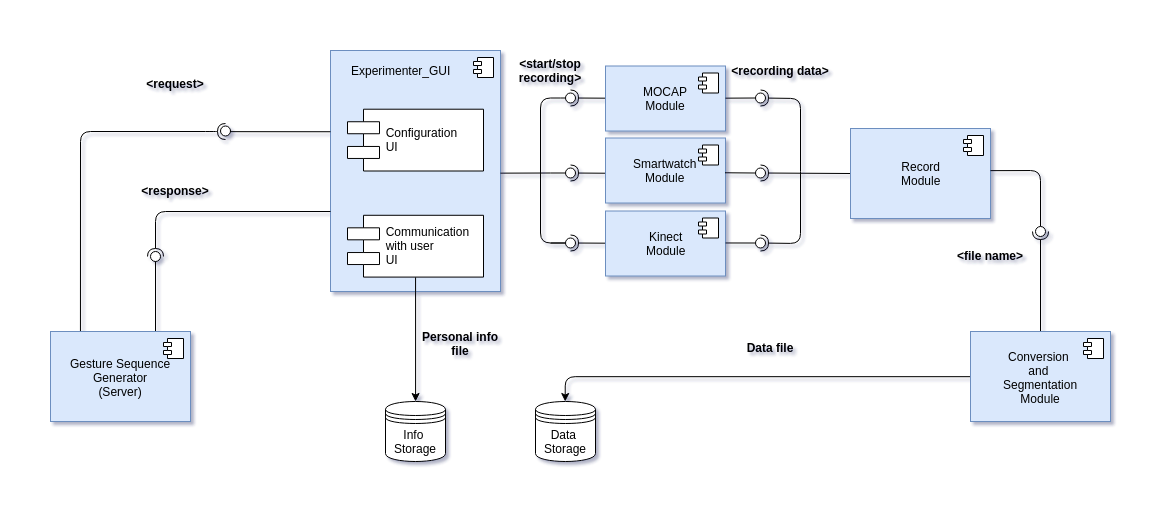

The diagram above was exported from draw.io. Its source (the exported page's mxGraphModel, read from the mxfile embedded in the PNG):
<mxGraphModel dx="1257" dy="550" grid="1" gridSize="10" guides="1" tooltips="1" connect="1" arrows="1" fold="1" page="1" pageScale="1" pageWidth="1169" pageHeight="827" math="0" shadow="1">
  <root>
    <mxCell id="0" />
    <mxCell id="1" parent="0" />
    <mxCell id="H1WEsJGy9bDUGQjFToCi-1" value="Experimenter_GUI" style="html=1;spacingTop=-200;spacingLeft=-30;fillColor=#dae8fc;strokeColor=#6c8ebf;" vertex="1" parent="1">
      <mxGeometry x="360" y="159" width="170" height="241" as="geometry" />
    </mxCell>
    <mxCell id="H1WEsJGy9bDUGQjFToCi-2" value="" style="shape=component;jettyWidth=8;jettyHeight=4;" vertex="1" parent="H1WEsJGy9bDUGQjFToCi-1">
      <mxGeometry x="1" width="20" height="20" relative="1" as="geometry">
        <mxPoint x="-27" y="7" as="offset" />
      </mxGeometry>
    </mxCell>
    <mxCell id="H1WEsJGy9bDUGQjFToCi-14" value="Configuration&#10;UI" style="shape=component;align=left;spacingLeft=36;" vertex="1" parent="H1WEsJGy9bDUGQjFToCi-1">
      <mxGeometry x="17" y="58.7051282051282" width="136" height="61.79487179487179" as="geometry" />
    </mxCell>
    <mxCell id="H1WEsJGy9bDUGQjFToCi-15" value="Communication &#10;with user&#10;UI" style="shape=component;align=left;spacingLeft=36;" vertex="1" parent="H1WEsJGy9bDUGQjFToCi-1">
      <mxGeometry x="17" y="164.78632478632477" width="136" height="61.79487179487179" as="geometry" />
    </mxCell>
    <mxCell id="H1WEsJGy9bDUGQjFToCi-6" value="Info&amp;nbsp;&lt;br&gt;Storage" style="shape=datastore;whiteSpace=wrap;html=1;" vertex="1" parent="1">
      <mxGeometry x="415" y="510" width="60" height="60" as="geometry" />
    </mxCell>
    <mxCell id="H1WEsJGy9bDUGQjFToCi-45" value="" style="rounded=1;orthogonalLoop=1;jettySize=auto;html=1;endArrow=halfCircle;endFill=0;endSize=6;strokeWidth=1;exitX=0.333;exitY=0;exitDx=0;exitDy=0;exitPerimeter=0;" edge="1" parent="1">
      <mxGeometry relative="1" as="geometry">
        <mxPoint x="109.94" y="440.5" as="sourcePoint" />
        <mxPoint x="255" y="240" as="targetPoint" />
        <Array as="points">
          <mxPoint x="110" y="240" />
          <mxPoint x="245" y="240" />
        </Array>
      </mxGeometry>
    </mxCell>
    <mxCell id="H1WEsJGy9bDUGQjFToCi-50" value="&lt;request&gt;" style="text;align=center;fontStyle=1;verticalAlign=middle;spacingLeft=3;spacingRight=3;strokeColor=none;rotatable=0;points=[[0,0.5],[1,0.5]];portConstraint=eastwest;" vertex="1" parent="1">
      <mxGeometry x="165" y="180" width="80" height="26" as="geometry" />
    </mxCell>
    <mxCell id="H1WEsJGy9bDUGQjFToCi-70" value="" style="rounded=1;orthogonalLoop=1;jettySize=auto;html=1;endArrow=halfCircle;endFill=0;entryX=0.5;entryY=0.5;entryDx=0;entryDy=0;endSize=6;strokeWidth=1;" edge="1" target="H1WEsJGy9bDUGQjFToCi-71" parent="1">
      <mxGeometry relative="1" as="geometry">
        <mxPoint x="360" y="320" as="sourcePoint" />
        <Array as="points">
          <mxPoint x="360" y="320" />
          <mxPoint x="185" y="320" />
        </Array>
      </mxGeometry>
    </mxCell>
    <mxCell id="H1WEsJGy9bDUGQjFToCi-71" value="" style="ellipse;whiteSpace=wrap;html=1;fontFamily=Helvetica;fontSize=12;fontColor=#000000;align=center;strokeColor=#000000;fillColor=#ffffff;points=[];aspect=fixed;resizable=0;" vertex="1" parent="1">
      <mxGeometry x="180" y="360" width="10" height="10" as="geometry" />
    </mxCell>
    <mxCell id="H1WEsJGy9bDUGQjFToCi-76" value="" style="endArrow=none;html=1;exitX=0.75;exitY=0;exitDx=0;exitDy=0;" edge="1" parent="1" target="H1WEsJGy9bDUGQjFToCi-71">
      <mxGeometry width="50" height="50" relative="1" as="geometry">
        <mxPoint x="185" y="440" as="sourcePoint" />
        <mxPoint x="184" y="380" as="targetPoint" />
        <Array as="points" />
      </mxGeometry>
    </mxCell>
    <mxCell id="H1WEsJGy9bDUGQjFToCi-83" value="&lt;response&gt;" style="text;align=center;fontStyle=1;verticalAlign=middle;spacingLeft=3;spacingRight=3;strokeColor=none;rotatable=0;points=[[0,0.5],[1,0.5]];portConstraint=eastwest;" vertex="1" parent="1">
      <mxGeometry x="165" y="287" width="80" height="26" as="geometry" />
    </mxCell>
    <mxCell id="H1WEsJGy9bDUGQjFToCi-84" value="" style="ellipse;whiteSpace=wrap;html=1;fontFamily=Helvetica;fontSize=12;fontColor=#000000;align=center;strokeColor=#000000;fillColor=#ffffff;points=[];aspect=fixed;resizable=0;" vertex="1" parent="1">
      <mxGeometry x="250" y="234.5" width="10" height="10" as="geometry" />
    </mxCell>
    <mxCell id="H1WEsJGy9bDUGQjFToCi-88" style="edgeStyle=orthogonalEdgeStyle;rounded=0;orthogonalLoop=1;jettySize=auto;html=1;exitX=0.5;exitY=1;exitDx=0;exitDy=0;entryX=0.5;entryY=0;entryDx=0;entryDy=0;" edge="1" parent="1" source="H1WEsJGy9bDUGQjFToCi-15" target="H1WEsJGy9bDUGQjFToCi-6">
      <mxGeometry relative="1" as="geometry" />
    </mxCell>
    <mxCell id="H1WEsJGy9bDUGQjFToCi-89" value="Personal info&#10;file" style="text;align=center;fontStyle=1;verticalAlign=middle;spacingLeft=3;spacingRight=3;strokeColor=none;rotatable=0;points=[[0,0.5],[1,0.5]];portConstraint=eastwest;" vertex="1" parent="1">
      <mxGeometry x="450" y="440" width="80" height="26" as="geometry" />
    </mxCell>
    <mxCell id="H1WEsJGy9bDUGQjFToCi-98" value="" style="endArrow=none;html=1;entryX=0.996;entryY=0.515;entryDx=0;entryDy=0;entryPerimeter=0;" edge="1" parent="1">
      <mxGeometry width="50" height="50" relative="1" as="geometry">
        <mxPoint x="580" y="281.5" as="sourcePoint" />
        <mxPoint x="529.96" y="281.65" as="targetPoint" />
        <Array as="points" />
      </mxGeometry>
    </mxCell>
    <mxCell id="H1WEsJGy9bDUGQjFToCi-99" value="" style="rounded=0;orthogonalLoop=1;jettySize=auto;html=1;endArrow=none;endFill=0;" edge="1" target="H1WEsJGy9bDUGQjFToCi-101" parent="1">
      <mxGeometry relative="1" as="geometry">
        <mxPoint x="579.9999999999998" y="281.5" as="sourcePoint" />
      </mxGeometry>
    </mxCell>
    <mxCell id="H1WEsJGy9bDUGQjFToCi-100" value="" style="rounded=0;orthogonalLoop=1;jettySize=auto;html=1;endArrow=halfCircle;endFill=0;entryX=0.5;entryY=0.5;entryDx=0;entryDy=0;endSize=6;strokeWidth=1;exitX=0.004;exitY=0.542;exitDx=0;exitDy=0;exitPerimeter=0;" edge="1" target="H1WEsJGy9bDUGQjFToCi-101" parent="1" source="H1WEsJGy9bDUGQjFToCi-131">
      <mxGeometry relative="1" as="geometry">
        <mxPoint x="619.9999999999998" y="281.5" as="sourcePoint" />
      </mxGeometry>
    </mxCell>
    <mxCell id="H1WEsJGy9bDUGQjFToCi-101" value="" style="ellipse;whiteSpace=wrap;html=1;fontFamily=Helvetica;fontSize=12;fontColor=#000000;align=center;strokeColor=#000000;fillColor=#ffffff;points=[];aspect=fixed;resizable=0;" vertex="1" parent="1">
      <mxGeometry x="594.9999999999998" y="276.5" width="10" height="10" as="geometry" />
    </mxCell>
    <mxCell id="H1WEsJGy9bDUGQjFToCi-102" value="" style="endArrow=none;html=1;" edge="1" parent="1">
      <mxGeometry width="50" height="50" relative="1" as="geometry">
        <mxPoint x="570" y="281.5" as="sourcePoint" />
        <mxPoint x="590" y="206.5" as="targetPoint" />
        <Array as="points">
          <mxPoint x="570" y="206.5" />
        </Array>
      </mxGeometry>
    </mxCell>
    <mxCell id="H1WEsJGy9bDUGQjFToCi-103" value="" style="endArrow=none;html=1;" edge="1" parent="1" source="H1WEsJGy9bDUGQjFToCi-114">
      <mxGeometry width="50" height="50" relative="1" as="geometry">
        <mxPoint x="600" y="351.5" as="sourcePoint" />
        <mxPoint x="570" y="281.5000000000001" as="targetPoint" />
        <Array as="points">
          <mxPoint x="570" y="351.5" />
        </Array>
      </mxGeometry>
    </mxCell>
    <mxCell id="H1WEsJGy9bDUGQjFToCi-112" value="" style="rounded=0;orthogonalLoop=1;jettySize=auto;html=1;endArrow=none;endFill=0;" edge="1" target="H1WEsJGy9bDUGQjFToCi-114" parent="1">
      <mxGeometry relative="1" as="geometry">
        <mxPoint x="580" y="351.5" as="sourcePoint" />
      </mxGeometry>
    </mxCell>
    <mxCell id="H1WEsJGy9bDUGQjFToCi-113" value="" style="rounded=0;orthogonalLoop=1;jettySize=auto;html=1;endArrow=halfCircle;endFill=0;entryX=0.5;entryY=0.5;entryDx=0;entryDy=0;endSize=6;strokeWidth=1;" edge="1" target="H1WEsJGy9bDUGQjFToCi-114" parent="1" source="H1WEsJGy9bDUGQjFToCi-133">
      <mxGeometry relative="1" as="geometry">
        <mxPoint x="620" y="351.5" as="sourcePoint" />
      </mxGeometry>
    </mxCell>
    <mxCell id="H1WEsJGy9bDUGQjFToCi-114" value="" style="ellipse;whiteSpace=wrap;html=1;fontFamily=Helvetica;fontSize=12;fontColor=#000000;align=center;strokeColor=#000000;fillColor=#ffffff;points=[];aspect=fixed;resizable=0;" vertex="1" parent="1">
      <mxGeometry x="595" y="346.5" width="10" height="10" as="geometry" />
    </mxCell>
    <mxCell id="H1WEsJGy9bDUGQjFToCi-118" value="" style="rounded=0;orthogonalLoop=1;jettySize=auto;html=1;endArrow=none;endFill=0;" edge="1" target="H1WEsJGy9bDUGQjFToCi-120" parent="1">
      <mxGeometry relative="1" as="geometry">
        <mxPoint x="590" y="206.5" as="sourcePoint" />
      </mxGeometry>
    </mxCell>
    <mxCell id="H1WEsJGy9bDUGQjFToCi-119" value="" style="rounded=0;orthogonalLoop=1;jettySize=auto;html=1;endArrow=halfCircle;endFill=0;entryX=0.5;entryY=0.5;entryDx=0;entryDy=0;endSize=6;strokeWidth=1;" edge="1" target="H1WEsJGy9bDUGQjFToCi-120" parent="1" source="H1WEsJGy9bDUGQjFToCi-129">
      <mxGeometry relative="1" as="geometry">
        <mxPoint x="620" y="206.5" as="sourcePoint" />
      </mxGeometry>
    </mxCell>
    <mxCell id="H1WEsJGy9bDUGQjFToCi-120" value="" style="ellipse;whiteSpace=wrap;html=1;fontFamily=Helvetica;fontSize=12;fontColor=#000000;align=center;strokeColor=#000000;fillColor=#ffffff;points=[];aspect=fixed;resizable=0;" vertex="1" parent="1">
      <mxGeometry x="595" y="201.5" width="10" height="10" as="geometry" />
    </mxCell>
    <mxCell id="H1WEsJGy9bDUGQjFToCi-129" value="MOCAP&lt;br&gt;Module" style="html=1;fillColor=#dae8fc;strokeColor=#6c8ebf;spacingLeft=0;align=center;" vertex="1" parent="1">
      <mxGeometry x="635" y="174.5" width="120" height="65" as="geometry" />
    </mxCell>
    <mxCell id="H1WEsJGy9bDUGQjFToCi-130" value="" style="shape=component;jettyWidth=8;jettyHeight=4;" vertex="1" parent="H1WEsJGy9bDUGQjFToCi-129">
      <mxGeometry x="1" width="20" height="20" relative="1" as="geometry">
        <mxPoint x="-27" y="7" as="offset" />
      </mxGeometry>
    </mxCell>
    <mxCell id="H1WEsJGy9bDUGQjFToCi-131" value="Smartwatch&lt;br&gt;Module" style="html=1;fillColor=#dae8fc;strokeColor=#6c8ebf;align=center;" vertex="1" parent="1">
      <mxGeometry x="635" y="246.5" width="120" height="65" as="geometry" />
    </mxCell>
    <mxCell id="H1WEsJGy9bDUGQjFToCi-132" value="" style="shape=component;jettyWidth=8;jettyHeight=4;" vertex="1" parent="H1WEsJGy9bDUGQjFToCi-131">
      <mxGeometry x="1" width="20" height="20" relative="1" as="geometry">
        <mxPoint x="-27" y="7" as="offset" />
      </mxGeometry>
    </mxCell>
    <mxCell id="H1WEsJGy9bDUGQjFToCi-133" value="Kinect&lt;br&gt;Module" style="html=1;fillColor=#dae8fc;strokeColor=#6c8ebf;" vertex="1" parent="1">
      <mxGeometry x="635" y="319.5" width="120" height="65" as="geometry" />
    </mxCell>
    <mxCell id="H1WEsJGy9bDUGQjFToCi-134" value="" style="shape=component;jettyWidth=8;jettyHeight=4;" vertex="1" parent="H1WEsJGy9bDUGQjFToCi-133">
      <mxGeometry x="1" width="20" height="20" relative="1" as="geometry">
        <mxPoint x="-27" y="7" as="offset" />
      </mxGeometry>
    </mxCell>
    <mxCell id="H1WEsJGy9bDUGQjFToCi-143" value="" style="endArrow=none;html=1;entryX=0.996;entryY=0.515;entryDx=0;entryDy=0;entryPerimeter=0;exitX=0;exitY=0.337;exitDx=0;exitDy=0;exitPerimeter=0;" edge="1" parent="1" source="H1WEsJGy9bDUGQjFToCi-1">
      <mxGeometry width="50" height="50" relative="1" as="geometry">
        <mxPoint x="310" y="240" as="sourcePoint" />
        <mxPoint x="259.96000000000004" y="240.14999999999998" as="targetPoint" />
        <Array as="points" />
      </mxGeometry>
    </mxCell>
    <mxCell id="H1WEsJGy9bDUGQjFToCi-159" value="" style="rounded=0;orthogonalLoop=1;jettySize=auto;html=1;endArrow=none;endFill=0;" edge="1" target="H1WEsJGy9bDUGQjFToCi-161" parent="1" source="H1WEsJGy9bDUGQjFToCi-129">
      <mxGeometry relative="1" as="geometry">
        <mxPoint x="769.9999999999998" y="206.5" as="sourcePoint" />
      </mxGeometry>
    </mxCell>
    <mxCell id="H1WEsJGy9bDUGQjFToCi-160" value="" style="rounded=1;orthogonalLoop=1;jettySize=auto;html=1;endArrow=halfCircle;endFill=0;entryX=0.5;entryY=0.5;entryDx=0;entryDy=0;endSize=6;strokeWidth=1;" edge="1" target="H1WEsJGy9bDUGQjFToCi-161" parent="1">
      <mxGeometry relative="1" as="geometry">
        <mxPoint x="830" y="280" as="sourcePoint" />
        <Array as="points">
          <mxPoint x="830" y="207" />
        </Array>
      </mxGeometry>
    </mxCell>
    <mxCell id="H1WEsJGy9bDUGQjFToCi-161" value="" style="ellipse;whiteSpace=wrap;html=1;fontFamily=Helvetica;fontSize=12;fontColor=#000000;align=center;strokeColor=#000000;fillColor=#ffffff;points=[];aspect=fixed;resizable=0;" vertex="1" parent="1">
      <mxGeometry x="784.9999999999998" y="201.5" width="10" height="10" as="geometry" />
    </mxCell>
    <mxCell id="H1WEsJGy9bDUGQjFToCi-162" value="" style="rounded=0;orthogonalLoop=1;jettySize=auto;html=1;endArrow=none;endFill=0;exitX=0.996;exitY=0.535;exitDx=0;exitDy=0;exitPerimeter=0;" edge="1" target="H1WEsJGy9bDUGQjFToCi-164" parent="1" source="H1WEsJGy9bDUGQjFToCi-131">
      <mxGeometry relative="1" as="geometry">
        <mxPoint x="769.9999999999998" y="281.5" as="sourcePoint" />
      </mxGeometry>
    </mxCell>
    <mxCell id="H1WEsJGy9bDUGQjFToCi-163" value="" style="rounded=0;orthogonalLoop=1;jettySize=auto;html=1;endArrow=halfCircle;endFill=0;entryX=0.5;entryY=0.5;entryDx=0;entryDy=0;endSize=6;strokeWidth=1;" edge="1" target="H1WEsJGy9bDUGQjFToCi-164" parent="1">
      <mxGeometry relative="1" as="geometry">
        <mxPoint x="880" y="282" as="sourcePoint" />
      </mxGeometry>
    </mxCell>
    <mxCell id="H1WEsJGy9bDUGQjFToCi-164" value="" style="ellipse;whiteSpace=wrap;html=1;fontFamily=Helvetica;fontSize=12;fontColor=#000000;align=center;strokeColor=#000000;fillColor=#ffffff;points=[];aspect=fixed;resizable=0;" vertex="1" parent="1">
      <mxGeometry x="784.9999999999998" y="276.5" width="10" height="10" as="geometry" />
    </mxCell>
    <mxCell id="H1WEsJGy9bDUGQjFToCi-165" value="" style="rounded=0;orthogonalLoop=1;jettySize=auto;html=1;endArrow=none;endFill=0;exitX=1.001;exitY=0.492;exitDx=0;exitDy=0;exitPerimeter=0;" edge="1" target="H1WEsJGy9bDUGQjFToCi-167" parent="1" source="H1WEsJGy9bDUGQjFToCi-133">
      <mxGeometry relative="1" as="geometry">
        <mxPoint x="769.9999999999998" y="351.5" as="sourcePoint" />
      </mxGeometry>
    </mxCell>
    <mxCell id="H1WEsJGy9bDUGQjFToCi-166" value="" style="rounded=1;orthogonalLoop=1;jettySize=auto;html=1;endArrow=halfCircle;endFill=0;entryX=0.5;entryY=0.5;entryDx=0;entryDy=0;endSize=6;strokeWidth=1;" edge="1" target="H1WEsJGy9bDUGQjFToCi-167" parent="1">
      <mxGeometry relative="1" as="geometry">
        <mxPoint x="830" y="280" as="sourcePoint" />
        <Array as="points">
          <mxPoint x="830" y="352" />
        </Array>
      </mxGeometry>
    </mxCell>
    <mxCell id="H1WEsJGy9bDUGQjFToCi-167" value="" style="ellipse;whiteSpace=wrap;html=1;fontFamily=Helvetica;fontSize=12;fontColor=#000000;align=center;strokeColor=#000000;fillColor=#ffffff;points=[];aspect=fixed;resizable=0;" vertex="1" parent="1">
      <mxGeometry x="784.9999999999998" y="346.5" width="10" height="10" as="geometry" />
    </mxCell>
    <mxCell id="H1WEsJGy9bDUGQjFToCi-169" value="Record&lt;br&gt;Module" style="html=1;align=center;fillColor=#dae8fc;strokeColor=#6c8ebf;" vertex="1" parent="1">
      <mxGeometry x="880" y="237" width="140" height="90" as="geometry" />
    </mxCell>
    <mxCell id="H1WEsJGy9bDUGQjFToCi-170" value="" style="shape=component;jettyWidth=8;jettyHeight=4;" vertex="1" parent="H1WEsJGy9bDUGQjFToCi-169">
      <mxGeometry x="1" width="20" height="20" relative="1" as="geometry">
        <mxPoint x="-27" y="7" as="offset" />
      </mxGeometry>
    </mxCell>
    <mxCell id="H1WEsJGy9bDUGQjFToCi-171" value="" style="endArrow=none;html=1;entryX=0.996;entryY=0.515;entryDx=0;entryDy=0;entryPerimeter=0;" edge="1" parent="1" source="H1WEsJGy9bDUGQjFToCi-174">
      <mxGeometry width="50" height="50" relative="1" as="geometry">
        <mxPoint x="1070" y="340" as="sourcePoint" />
        <mxPoint x="1019.96" y="279.15" as="targetPoint" />
        <Array as="points">
          <mxPoint x="1070" y="279" />
        </Array>
      </mxGeometry>
    </mxCell>
    <mxCell id="H1WEsJGy9bDUGQjFToCi-173" value="" style="rounded=0;orthogonalLoop=1;jettySize=auto;html=1;endArrow=halfCircle;endFill=0;entryX=0.5;entryY=0.5;entryDx=0;entryDy=0;endSize=6;strokeWidth=1;exitX=0.5;exitY=0;exitDx=0;exitDy=0;" edge="1" target="H1WEsJGy9bDUGQjFToCi-174" parent="1" source="H1WEsJGy9bDUGQjFToCi-177">
      <mxGeometry relative="1" as="geometry">
        <mxPoint x="1070" y="430" as="sourcePoint" />
      </mxGeometry>
    </mxCell>
    <mxCell id="H1WEsJGy9bDUGQjFToCi-174" value="" style="ellipse;whiteSpace=wrap;html=1;fontFamily=Helvetica;fontSize=12;fontColor=#000000;align=center;strokeColor=#000000;fillColor=#ffffff;points=[];aspect=fixed;resizable=0;" vertex="1" parent="1">
      <mxGeometry x="1065" y="335" width="10" height="10" as="geometry" />
    </mxCell>
    <mxCell id="H1WEsJGy9bDUGQjFToCi-187" style="edgeStyle=orthogonalEdgeStyle;rounded=1;orthogonalLoop=1;jettySize=auto;html=1;entryX=0.5;entryY=0;entryDx=0;entryDy=0;" edge="1" parent="1" source="H1WEsJGy9bDUGQjFToCi-177" target="H1WEsJGy9bDUGQjFToCi-186">
      <mxGeometry relative="1" as="geometry" />
    </mxCell>
    <mxCell id="H1WEsJGy9bDUGQjFToCi-177" value="Conversion &lt;br&gt;and &lt;br&gt;Segmentation&lt;br&gt;Module" style="html=1;align=center;fillColor=#dae8fc;strokeColor=#6c8ebf;" vertex="1" parent="1">
      <mxGeometry x="1000" y="440" width="140" height="90" as="geometry" />
    </mxCell>
    <mxCell id="H1WEsJGy9bDUGQjFToCi-178" value="" style="shape=component;jettyWidth=8;jettyHeight=4;" vertex="1" parent="H1WEsJGy9bDUGQjFToCi-177">
      <mxGeometry x="1" width="20" height="20" relative="1" as="geometry">
        <mxPoint x="-27" y="7" as="offset" />
      </mxGeometry>
    </mxCell>
    <mxCell id="H1WEsJGy9bDUGQjFToCi-179" value="&lt;start/stop&#10;recording&gt;" style="text;align=center;fontStyle=1;verticalAlign=middle;spacingLeft=3;spacingRight=3;strokeColor=none;rotatable=0;points=[[0,0.5],[1,0.5]];portConstraint=eastwest;" vertex="1" parent="1">
      <mxGeometry x="540" y="167" width="80" height="26" as="geometry" />
    </mxCell>
    <mxCell id="H1WEsJGy9bDUGQjFToCi-180" value="Gesture Sequence&lt;br&gt;Generator&lt;br&gt;(Server)" style="html=1;align=center;fillColor=#dae8fc;strokeColor=#6c8ebf;" vertex="1" parent="1">
      <mxGeometry x="80" y="440" width="140" height="90" as="geometry" />
    </mxCell>
    <mxCell id="H1WEsJGy9bDUGQjFToCi-181" value="" style="shape=component;jettyWidth=8;jettyHeight=4;" vertex="1" parent="H1WEsJGy9bDUGQjFToCi-180">
      <mxGeometry x="1" width="20" height="20" relative="1" as="geometry">
        <mxPoint x="-27" y="7" as="offset" />
      </mxGeometry>
    </mxCell>
    <mxCell id="H1WEsJGy9bDUGQjFToCi-184" value="&lt;recording data&gt;" style="text;align=center;fontStyle=1;verticalAlign=middle;spacingLeft=3;spacingRight=3;strokeColor=none;rotatable=0;points=[[0,0.5],[1,0.5]];portConstraint=eastwest;" vertex="1" parent="1">
      <mxGeometry x="770" y="167" width="80" height="26" as="geometry" />
    </mxCell>
    <mxCell id="H1WEsJGy9bDUGQjFToCi-185" value="&lt;file name&gt;" style="text;align=center;fontStyle=1;verticalAlign=middle;spacingLeft=3;spacingRight=3;strokeColor=none;rotatable=0;points=[[0,0.5],[1,0.5]];portConstraint=eastwest;" vertex="1" parent="1">
      <mxGeometry x="980" y="351.5" width="80" height="26" as="geometry" />
    </mxCell>
    <mxCell id="H1WEsJGy9bDUGQjFToCi-186" value="Data&amp;nbsp;&lt;br&gt;Storage" style="shape=datastore;whiteSpace=wrap;html=1;" vertex="1" parent="1">
      <mxGeometry x="565" y="510" width="60" height="60" as="geometry" />
    </mxCell>
    <mxCell id="H1WEsJGy9bDUGQjFToCi-188" value="Data file" style="text;align=center;fontStyle=1;verticalAlign=middle;spacingLeft=3;spacingRight=3;strokeColor=none;rotatable=0;points=[[0,0.5],[1,0.5]];portConstraint=eastwest;" vertex="1" parent="1">
      <mxGeometry x="760" y="444" width="80" height="26" as="geometry" />
    </mxCell>
  </root>
</mxGraphModel>